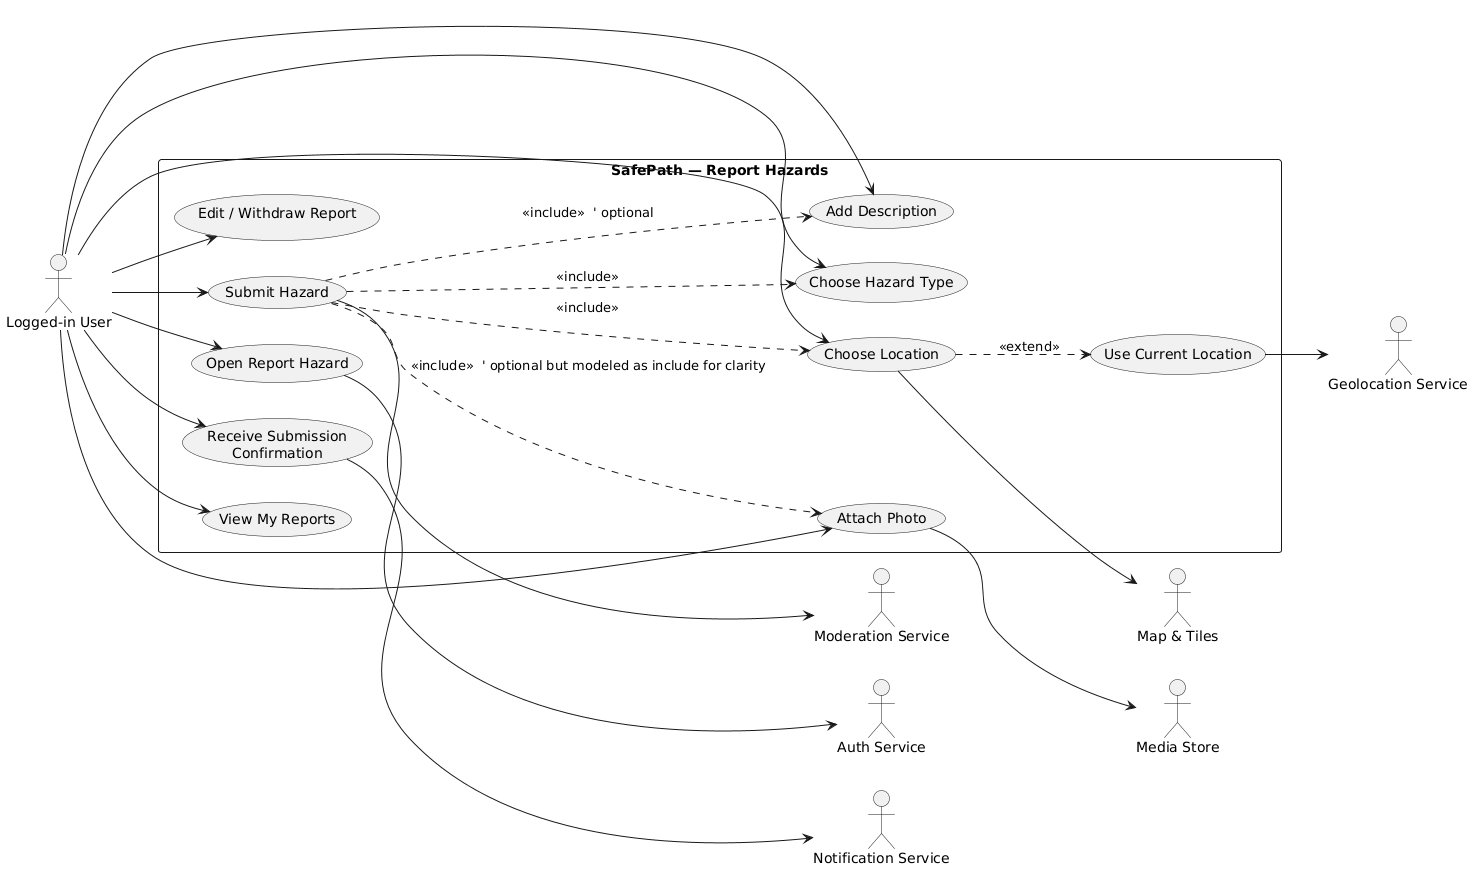

The diagram above was rendered by PlantUML. Its source (embedded in the PNG):
@startuml
left to right direction
 
' --- Actors ---
actor "Logged-in User" as User
actor "Auth Service" as AUTH
actor "Map & Tiles" as MAP
actor "Geolocation Service" as GEO
actor "Media Store" as MS
actor "Notification Service" as NOTIF
actor "Moderation Service" as MOD

' --- System boundary ---
rectangle "SafePath — Report Hazards" as SYS {
  usecase "Open Report Hazard" as UC0
  usecase "Choose Hazard Type" as UC1
  usecase "Choose Location" as UC2
  usecase "Use Current Location" as UC2a
  usecase "Attach Photo" as UC3
  usecase "Add Description" as UC4
  usecase "Submit Hazard" as UC5
  usecase "Receive Submission\nConfirmation" as UC6
  usecase "View My Reports" as UC7
  usecase "Edit / Withdraw Report\n" as UC8
}

' --- User interactions ---
User --> UC0
User --> UC1
User --> UC2
UC2 ..> UC2a : <<extend>>
User --> UC3
User --> UC4
User --> UC5
UC5 ..> UC1 : <<include>>
UC5 ..> UC2 : <<include>>
UC5 ..> UC3 : <<include>>  ' optional but modeled as include for clarity
UC5 ..> UC4 : <<include>>  ' optional
User --> UC6
User --> UC7
User --> UC8

' --- External services links ---
UC0 --> AUTH
UC2 --> MAP
UC2a --> GEO
UC3 --> MS
UC5 --> MOD
UC6 --> NOTIF
@enduml